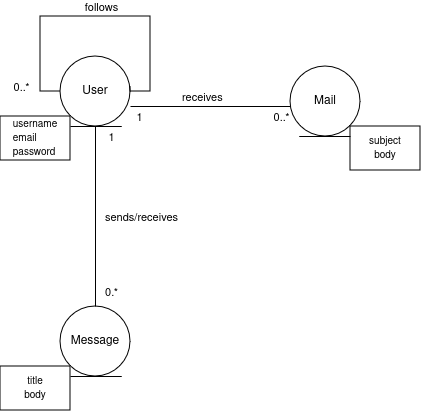

The diagram above was exported from draw.io. Its source (the exported page's mxGraphModel, read from the mxfile embedded in the PNG):
<mxGraphModel dx="1034" dy="447" grid="1" gridSize="10" guides="1" tooltips="1" connect="1" arrows="1" fold="1" page="1" pageScale="1" pageWidth="827" pageHeight="1169" math="0" shadow="0">
  <root>
    <mxCell id="WIyWlLk6GJQsqaUBKTNV-0" />
    <mxCell id="WIyWlLk6GJQsqaUBKTNV-1" parent="WIyWlLk6GJQsqaUBKTNV-0" />
    <mxCell id="_BA4P3DZadHZLJBKWXGL-1" value="User" style="ellipse;shape=umlEntity;whiteSpace=wrap;html=1;" parent="WIyWlLk6GJQsqaUBKTNV-1" vertex="1">
      <mxGeometry x="280" y="330" width="70" height="70" as="geometry" />
    </mxCell>
    <mxCell id="_BA4P3DZadHZLJBKWXGL-26" value="Mail" style="ellipse;shape=umlEntity;whiteSpace=wrap;html=1;" parent="WIyWlLk6GJQsqaUBKTNV-1" vertex="1">
      <mxGeometry x="510" y="340" width="70" height="70" as="geometry" />
    </mxCell>
    <mxCell id="_BA4P3DZadHZLJBKWXGL-28" value="Message" style="ellipse;shape=umlEntity;whiteSpace=wrap;html=1;" parent="WIyWlLk6GJQsqaUBKTNV-1" vertex="1">
      <mxGeometry x="280" y="580" width="70" height="70" as="geometry" />
    </mxCell>
    <mxCell id="2uDrVHLjA1Z9qYW9Bv77-2" value="" style="endArrow=none;html=1;rounded=0;entryX=0.5;entryY=1;entryDx=0;entryDy=0;exitX=0.5;exitY=0;exitDx=0;exitDy=0;" edge="1" parent="WIyWlLk6GJQsqaUBKTNV-1" source="_BA4P3DZadHZLJBKWXGL-28" target="_BA4P3DZadHZLJBKWXGL-1">
      <mxGeometry width="50" height="50" relative="1" as="geometry">
        <mxPoint x="360" y="490" as="sourcePoint" />
        <mxPoint x="410" y="440" as="targetPoint" />
      </mxGeometry>
    </mxCell>
    <mxCell id="2uDrVHLjA1Z9qYW9Bv77-3" value="0.*" style="edgeLabel;html=1;align=center;verticalAlign=middle;resizable=0;points=[];" vertex="1" connectable="0" parent="2uDrVHLjA1Z9qYW9Bv77-2">
      <mxGeometry x="-0.6889" y="-2" relative="1" as="geometry">
        <mxPoint x="13" y="13" as="offset" />
      </mxGeometry>
    </mxCell>
    <mxCell id="2uDrVHLjA1Z9qYW9Bv77-4" value="sends/receives" style="edgeLabel;html=1;align=center;verticalAlign=middle;resizable=0;points=[];" vertex="1" connectable="0" parent="2uDrVHLjA1Z9qYW9Bv77-2">
      <mxGeometry x="0.2667" y="-2" relative="1" as="geometry">
        <mxPoint x="43" y="24" as="offset" />
      </mxGeometry>
    </mxCell>
    <mxCell id="2uDrVHLjA1Z9qYW9Bv77-5" value="1" style="edgeLabel;html=1;align=center;verticalAlign=middle;resizable=0;points=[];" vertex="1" connectable="0" parent="2uDrVHLjA1Z9qYW9Bv77-2">
      <mxGeometry x="0.7333" y="1" relative="1" as="geometry">
        <mxPoint x="16" y="-14" as="offset" />
      </mxGeometry>
    </mxCell>
    <mxCell id="2uDrVHLjA1Z9qYW9Bv77-7" value="" style="endArrow=none;html=1;edgeStyle=orthogonalEdgeStyle;rounded=0;entryX=0;entryY=0.5;entryDx=0;entryDy=0;" edge="1" parent="WIyWlLk6GJQsqaUBKTNV-1" target="_BA4P3DZadHZLJBKWXGL-1">
      <mxGeometry relative="1" as="geometry">
        <mxPoint x="350" y="360" as="sourcePoint" />
        <mxPoint x="510" y="360" as="targetPoint" />
        <Array as="points">
          <mxPoint x="350" y="365" />
          <mxPoint x="370" y="365" />
          <mxPoint x="370" y="290" />
          <mxPoint x="260" y="290" />
          <mxPoint x="260" y="365" />
        </Array>
      </mxGeometry>
    </mxCell>
    <mxCell id="2uDrVHLjA1Z9qYW9Bv77-10" value="0..*" style="edgeLabel;html=1;align=center;verticalAlign=middle;resizable=0;points=[];" vertex="1" connectable="0" parent="2uDrVHLjA1Z9qYW9Bv77-7">
      <mxGeometry x="-0.0098" y="3" relative="1" as="geometry">
        <mxPoint x="-79" y="67" as="offset" />
      </mxGeometry>
    </mxCell>
    <mxCell id="2uDrVHLjA1Z9qYW9Bv77-11" value="follows" style="edgeLabel;html=1;align=center;verticalAlign=middle;resizable=0;points=[];" vertex="1" connectable="0" parent="2uDrVHLjA1Z9qYW9Bv77-7">
      <mxGeometry x="-0.0426" y="-1" relative="1" as="geometry">
        <mxPoint x="-4" y="-9" as="offset" />
      </mxGeometry>
    </mxCell>
    <mxCell id="2uDrVHLjA1Z9qYW9Bv77-13" value="" style="endArrow=none;html=1;edgeStyle=orthogonalEdgeStyle;rounded=0;" edge="1" parent="WIyWlLk6GJQsqaUBKTNV-1">
      <mxGeometry relative="1" as="geometry">
        <mxPoint x="350" y="380" as="sourcePoint" />
        <mxPoint x="510" y="380" as="targetPoint" />
      </mxGeometry>
    </mxCell>
    <mxCell id="2uDrVHLjA1Z9qYW9Bv77-14" value="receives" style="edgeLabel;resizable=0;html=1;align=left;verticalAlign=bottom;" connectable="0" vertex="1" parent="2uDrVHLjA1Z9qYW9Bv77-13">
      <mxGeometry x="-1" relative="1" as="geometry">
        <mxPoint x="50" as="offset" />
      </mxGeometry>
    </mxCell>
    <mxCell id="2uDrVHLjA1Z9qYW9Bv77-16" value="0..*" style="edgeLabel;html=1;align=center;verticalAlign=middle;resizable=0;points=[];" vertex="1" connectable="0" parent="2uDrVHLjA1Z9qYW9Bv77-13">
      <mxGeometry x="0.9125" y="1" relative="1" as="geometry">
        <mxPoint x="-3" y="11" as="offset" />
      </mxGeometry>
    </mxCell>
    <mxCell id="2uDrVHLjA1Z9qYW9Bv77-17" value="1" style="edgeLabel;html=1;align=center;verticalAlign=middle;resizable=0;points=[];" vertex="1" connectable="0" parent="2uDrVHLjA1Z9qYW9Bv77-13">
      <mxGeometry x="-0.9" y="1" relative="1" as="geometry">
        <mxPoint y="11" as="offset" />
      </mxGeometry>
    </mxCell>
    <mxCell id="2uDrVHLjA1Z9qYW9Bv77-20" value="" style="rounded=0;whiteSpace=wrap;html=1;" vertex="1" parent="WIyWlLk6GJQsqaUBKTNV-1">
      <mxGeometry x="220" y="390" width="70" height="44" as="geometry" />
    </mxCell>
    <mxCell id="2uDrVHLjA1Z9qYW9Bv77-21" value="&lt;div align=&quot;justify&quot;&gt;&lt;font style=&quot;font-size: 10px;&quot;&gt;username&lt;/font&gt;&lt;/div&gt;&lt;div align=&quot;justify&quot;&gt;&lt;font style=&quot;font-size: 10px;&quot;&gt;email&lt;/font&gt;&lt;/div&gt;&lt;div align=&quot;justify&quot;&gt;&lt;font style=&quot;font-size: 10px;&quot;&gt;password&lt;br&gt;&lt;/font&gt;&lt;/div&gt;" style="text;html=1;align=center;verticalAlign=middle;whiteSpace=wrap;rounded=0;" vertex="1" parent="WIyWlLk6GJQsqaUBKTNV-1">
      <mxGeometry x="225" y="397" width="60" height="30" as="geometry" />
    </mxCell>
    <mxCell id="2uDrVHLjA1Z9qYW9Bv77-24" value="" style="rounded=0;whiteSpace=wrap;html=1;" vertex="1" parent="WIyWlLk6GJQsqaUBKTNV-1">
      <mxGeometry x="220" y="640" width="70" height="44" as="geometry" />
    </mxCell>
    <mxCell id="2uDrVHLjA1Z9qYW9Bv77-26" value="&lt;div&gt;&lt;font style=&quot;font-size: 10px;&quot;&gt;title&lt;/font&gt;&lt;/div&gt;&lt;div&gt;&lt;font style=&quot;font-size: 10px;&quot;&gt;body&lt;br&gt;&lt;/font&gt;&lt;/div&gt;" style="text;html=1;align=center;verticalAlign=middle;whiteSpace=wrap;rounded=0;" vertex="1" parent="WIyWlLk6GJQsqaUBKTNV-1">
      <mxGeometry x="225" y="647" width="60" height="30" as="geometry" />
    </mxCell>
    <mxCell id="2uDrVHLjA1Z9qYW9Bv77-27" value="" style="rounded=0;whiteSpace=wrap;html=1;" vertex="1" parent="WIyWlLk6GJQsqaUBKTNV-1">
      <mxGeometry x="570" y="400" width="70" height="44" as="geometry" />
    </mxCell>
    <mxCell id="2uDrVHLjA1Z9qYW9Bv77-28" value="&lt;div&gt;&lt;font style=&quot;font-size: 10px;&quot;&gt;subject&lt;/font&gt;&lt;/div&gt;&lt;div&gt;&lt;font style=&quot;font-size: 10px;&quot;&gt;body&lt;br&gt;&lt;/font&gt;&lt;/div&gt;" style="text;html=1;align=center;verticalAlign=middle;whiteSpace=wrap;rounded=0;" vertex="1" parent="WIyWlLk6GJQsqaUBKTNV-1">
      <mxGeometry x="575" y="407" width="60" height="30" as="geometry" />
    </mxCell>
  </root>
</mxGraphModel>